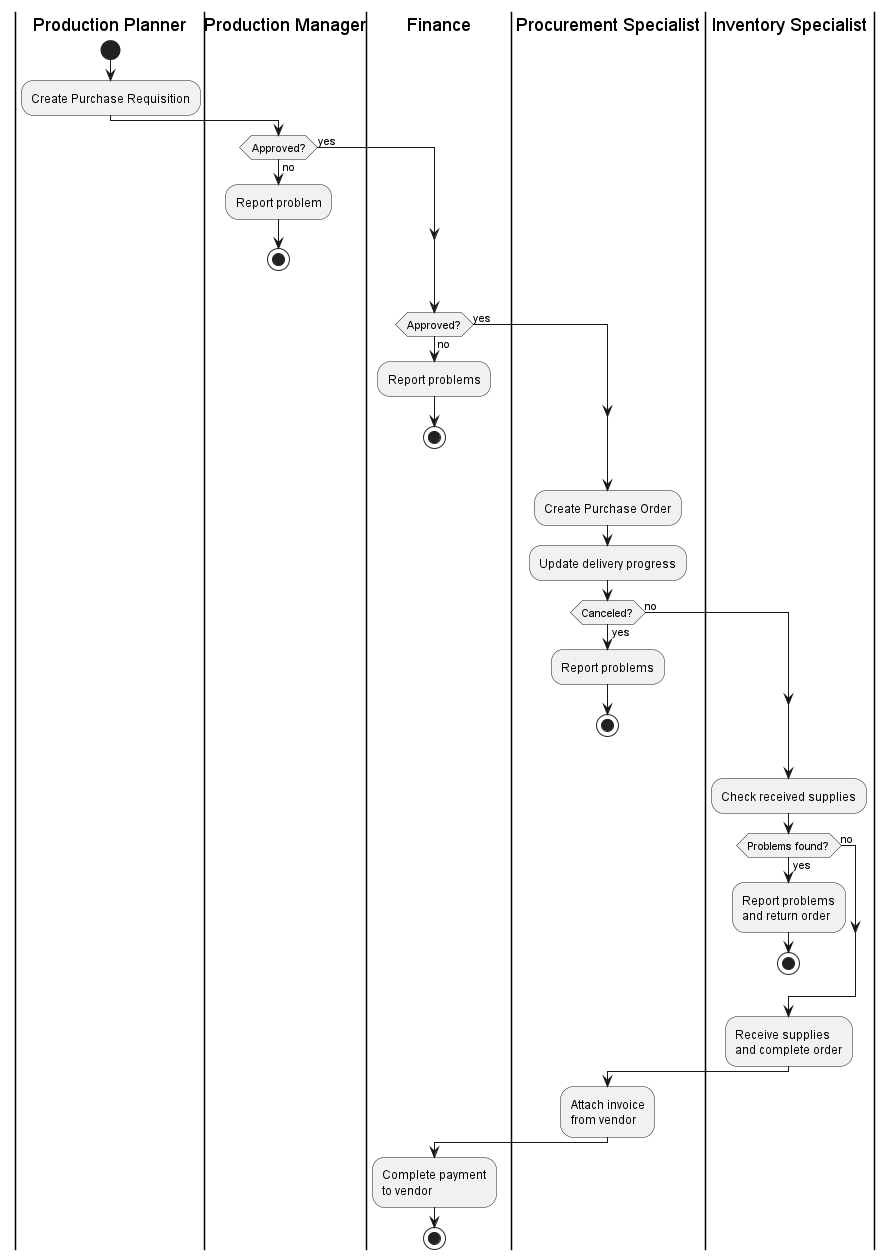

The diagram above was rendered by PlantUML. Its source (embedded in the PNG):
@startuml purchase-workflow
|prod_planner|Production Planner
|prod_manager|Production Manager
|fin|Finance
|pur_spec|Procurement Specialist
|inv_spec|Inventory Specialist

|prod_planner|
start
:Create Purchase Requisition;

|prod_manager|
if (Approved?) then (no)
    :Report problem;
    stop
else (yes)
endif

|fin|
if (Approved?) then (no)
    :Report problems;
    stop
else (yes)
endif

|pur_spec|
:Create Purchase Order;
:Update delivery progress;
if (Canceled?) then (yes)
    :Report problems;
    stop
else (no)
endif

|inv_spec|
:Check received supplies;
if (Problems found?) then (yes)
    :Report problems\nand return order;
    stop
else (no)
endif

|inv_spec|
:Receive supplies\nand complete order;

|pur_spec|
:Attach invoice\nfrom vendor;

|fin|
:Complete payment\nto vendor;

stop
@enduml